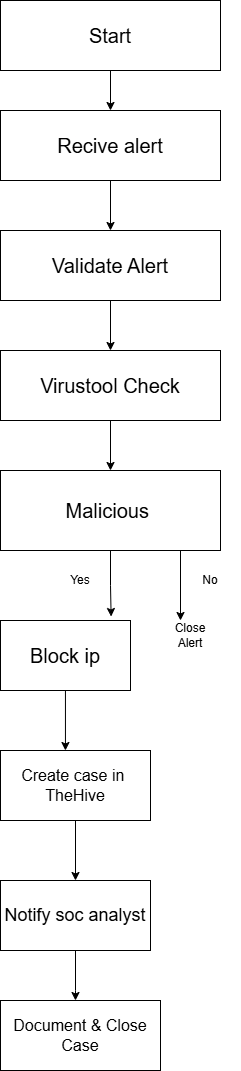

The diagram above was exported from draw.io. Its source (the exported page's mxGraphModel, read from the mxfile embedded in the PNG):
<mxGraphModel dx="774" dy="503" grid="1" gridSize="10" guides="1" tooltips="1" connect="1" arrows="1" fold="1" page="1" pageScale="1" pageWidth="850" pageHeight="1100" math="0" shadow="0">
  <root>
    <mxCell id="0" />
    <mxCell id="1" parent="0" />
    <mxCell id="yLCYrjkGzLBWdvPYWQ63-12" edge="1" parent="1" source="yLCYrjkGzLBWdvPYWQ63-1" style="edgeStyle=orthogonalEdgeStyle;rounded=0;orthogonalLoop=1;jettySize=auto;html=1;exitX=0.5;exitY=1;exitDx=0;exitDy=0;" target="yLCYrjkGzLBWdvPYWQ63-2">
      <mxGeometry relative="1" as="geometry" />
    </mxCell>
    <mxCell id="yLCYrjkGzLBWdvPYWQ63-1" parent="1" style="whiteSpace=wrap;html=1;" value="&lt;font style=&quot;font-size: 20px;&quot;&gt;Start&lt;/font&gt;" vertex="1">
      <mxGeometry height="70" width="220" x="270" y="20" as="geometry" />
    </mxCell>
    <mxCell id="yLCYrjkGzLBWdvPYWQ63-13" edge="1" parent="1" source="yLCYrjkGzLBWdvPYWQ63-2" style="edgeStyle=orthogonalEdgeStyle;rounded=0;orthogonalLoop=1;jettySize=auto;html=1;entryX=0.5;entryY=0;entryDx=0;entryDy=0;" target="yLCYrjkGzLBWdvPYWQ63-4">
      <mxGeometry relative="1" as="geometry" />
    </mxCell>
    <mxCell id="yLCYrjkGzLBWdvPYWQ63-2" parent="1" style="whiteSpace=wrap;html=1;" value="&lt;font style=&quot;font-size: 20px;&quot;&gt;Recive alert&lt;/font&gt;" vertex="1">
      <mxGeometry height="70" width="220" x="270" y="130" as="geometry" />
    </mxCell>
    <mxCell id="yLCYrjkGzLBWdvPYWQ63-14" edge="1" parent="1" source="yLCYrjkGzLBWdvPYWQ63-4" style="edgeStyle=orthogonalEdgeStyle;rounded=0;orthogonalLoop=1;jettySize=auto;html=1;entryX=0.5;entryY=0;entryDx=0;entryDy=0;" target="yLCYrjkGzLBWdvPYWQ63-5">
      <mxGeometry relative="1" as="geometry" />
    </mxCell>
    <mxCell id="yLCYrjkGzLBWdvPYWQ63-4" parent="1" style="whiteSpace=wrap;html=1;" value="&lt;font style=&quot;font-size: 20px;&quot;&gt;Validate Alert&lt;/font&gt;" vertex="1">
      <mxGeometry height="70" width="220" x="270" y="250" as="geometry" />
    </mxCell>
    <mxCell id="yLCYrjkGzLBWdvPYWQ63-15" edge="1" parent="1" source="yLCYrjkGzLBWdvPYWQ63-5" style="edgeStyle=orthogonalEdgeStyle;rounded=0;orthogonalLoop=1;jettySize=auto;html=1;entryX=0.5;entryY=0;entryDx=0;entryDy=0;" target="yLCYrjkGzLBWdvPYWQ63-6">
      <mxGeometry relative="1" as="geometry" />
    </mxCell>
    <mxCell id="yLCYrjkGzLBWdvPYWQ63-5" parent="1" style="whiteSpace=wrap;html=1;" value="&lt;font style=&quot;font-size: 20px;&quot;&gt;Virustool Check&lt;/font&gt;" vertex="1">
      <mxGeometry height="70" width="220" x="270" y="370" as="geometry" />
    </mxCell>
    <mxCell id="yLCYrjkGzLBWdvPYWQ63-6" parent="1" style="whiteSpace=wrap;html=1;" value="&lt;font style=&quot;font-size: 20px;&quot;&gt;Malicious&amp;nbsp;&lt;/font&gt;" vertex="1">
      <mxGeometry height="80" width="220" x="270" y="490" as="geometry" />
    </mxCell>
    <mxCell id="yLCYrjkGzLBWdvPYWQ63-7" parent="1" style="whiteSpace=wrap;html=1;" value="&lt;font style=&quot;font-size: 20px;&quot;&gt;Block ip&lt;/font&gt;" vertex="1">
      <mxGeometry height="70" width="130" x="270" y="640" as="geometry" />
    </mxCell>
    <mxCell id="yLCYrjkGzLBWdvPYWQ63-29" edge="1" parent="1" source="yLCYrjkGzLBWdvPYWQ63-8" style="edgeStyle=orthogonalEdgeStyle;rounded=0;orthogonalLoop=1;jettySize=auto;html=1;entryX=0.5;entryY=0;entryDx=0;entryDy=0;" target="yLCYrjkGzLBWdvPYWQ63-9">
      <mxGeometry relative="1" as="geometry" />
    </mxCell>
    <mxCell id="yLCYrjkGzLBWdvPYWQ63-8" parent="1" style="whiteSpace=wrap;html=1;" value="&lt;font style=&quot;font-size: 16px;&quot;&gt;Create case in&amp;nbsp; TheHive&lt;/font&gt;" vertex="1">
      <mxGeometry height="70" width="150" x="270" y="770" as="geometry" />
    </mxCell>
    <mxCell id="yLCYrjkGzLBWdvPYWQ63-31" edge="1" parent="1" source="yLCYrjkGzLBWdvPYWQ63-9" style="edgeStyle=orthogonalEdgeStyle;rounded=0;orthogonalLoop=1;jettySize=auto;html=1;" target="yLCYrjkGzLBWdvPYWQ63-11" value="">
      <mxGeometry relative="1" as="geometry">
        <Array as="points">
          <mxPoint x="345" y="1010" />
          <mxPoint x="345" y="1010" />
        </Array>
      </mxGeometry>
    </mxCell>
    <mxCell id="yLCYrjkGzLBWdvPYWQ63-9" parent="1" style="whiteSpace=wrap;html=1;" value="&lt;font style=&quot;font-size: 18px;&quot;&gt;Notify soc analyst&lt;/font&gt;" vertex="1">
      <mxGeometry height="70" width="150" x="270" y="900" as="geometry" />
    </mxCell>
    <mxCell id="yLCYrjkGzLBWdvPYWQ63-11" parent="1" style="whiteSpace=wrap;html=1;" value="&lt;font style=&quot;font-size: 16px;&quot;&gt;Document &amp;amp; Close Case&lt;/font&gt;" vertex="1">
      <mxGeometry height="70" width="160" x="270" y="1020" as="geometry" />
    </mxCell>
    <mxCell id="yLCYrjkGzLBWdvPYWQ63-19" edge="1" parent="1" style="edgeStyle=orthogonalEdgeStyle;rounded=0;orthogonalLoop=1;jettySize=auto;html=1;exitX=0;exitY=0;exitDx=44.67;exitDy=23.450000000000003;exitPerimeter=0;">
      <mxGeometry relative="1" as="geometry">
        <mxPoint x="449.99999999999994" y="570.0000000000001" as="sourcePoint" />
        <mxPoint x="450" y="640" as="targetPoint" />
      </mxGeometry>
    </mxCell>
    <mxCell id="yLCYrjkGzLBWdvPYWQ63-23" edge="1" parent="1" source="yLCYrjkGzLBWdvPYWQ63-6" style="edgeStyle=orthogonalEdgeStyle;rounded=0;orthogonalLoop=1;jettySize=auto;html=1;entryX=0.851;entryY=-0.057;entryDx=0;entryDy=0;entryPerimeter=0;" target="yLCYrjkGzLBWdvPYWQ63-7">
      <mxGeometry relative="1" as="geometry" />
    </mxCell>
    <mxCell id="yLCYrjkGzLBWdvPYWQ63-24" parent="1" style="text;html=1;whiteSpace=wrap;strokeColor=none;fillColor=none;align=center;verticalAlign=middle;rounded=0;" value="Yes" vertex="1">
      <mxGeometry height="40" width="60" x="320" y="580" as="geometry" />
    </mxCell>
    <mxCell id="yLCYrjkGzLBWdvPYWQ63-25" parent="1" style="text;html=1;whiteSpace=wrap;strokeColor=none;fillColor=none;align=center;verticalAlign=middle;rounded=0;" value="&lt;font&gt;No&lt;/font&gt;" vertex="1">
      <mxGeometry height="30" width="60" x="450" y="585" as="geometry" />
    </mxCell>
    <mxCell id="yLCYrjkGzLBWdvPYWQ63-26" parent="1" style="text;html=1;whiteSpace=wrap;strokeColor=none;fillColor=none;align=center;verticalAlign=middle;rounded=0;" value="Close Alert" vertex="1">
      <mxGeometry height="30" width="60" x="430" y="640" as="geometry" />
    </mxCell>
    <mxCell id="yLCYrjkGzLBWdvPYWQ63-28" edge="1" parent="1" source="yLCYrjkGzLBWdvPYWQ63-7" style="edgeStyle=orthogonalEdgeStyle;rounded=0;orthogonalLoop=1;jettySize=auto;html=1;entryX=0.433;entryY=0;entryDx=0;entryDy=0;entryPerimeter=0;" target="yLCYrjkGzLBWdvPYWQ63-8">
      <mxGeometry relative="1" as="geometry" />
    </mxCell>
  </root>
</mxGraphModel>